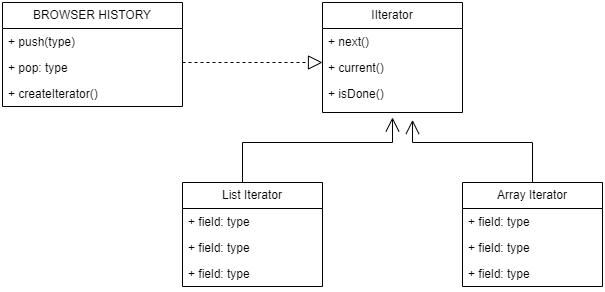

The diagram above was exported from draw.io. Its source (the exported page's mxGraphModel, read from the mxfile embedded in the PNG):
<mxGraphModel dx="1434" dy="756" grid="1" gridSize="10" guides="1" tooltips="1" connect="1" arrows="1" fold="1" page="1" pageScale="1" pageWidth="850" pageHeight="1100" math="0" shadow="0">
  <root>
    <mxCell id="0" />
    <mxCell id="1" parent="0" />
    <mxCell id="WAHE3rdEaEqvho5M0ERD-1" value="BROWSER HISTORY" style="swimlane;fontStyle=0;childLayout=stackLayout;horizontal=1;startSize=26;fillColor=none;horizontalStack=0;resizeParent=1;resizeParentMax=0;resizeLast=0;collapsible=1;marginBottom=0;whiteSpace=wrap;html=1;" vertex="1" parent="1">
      <mxGeometry x="150" y="90" width="180" height="104" as="geometry" />
    </mxCell>
    <mxCell id="WAHE3rdEaEqvho5M0ERD-2" value="+ push(type)" style="text;strokeColor=none;fillColor=none;align=left;verticalAlign=top;spacingLeft=4;spacingRight=4;overflow=hidden;rotatable=0;points=[[0,0.5],[1,0.5]];portConstraint=eastwest;whiteSpace=wrap;html=1;" vertex="1" parent="WAHE3rdEaEqvho5M0ERD-1">
      <mxGeometry y="26" width="180" height="26" as="geometry" />
    </mxCell>
    <mxCell id="WAHE3rdEaEqvho5M0ERD-3" value="+ pop: type" style="text;strokeColor=none;fillColor=none;align=left;verticalAlign=top;spacingLeft=4;spacingRight=4;overflow=hidden;rotatable=0;points=[[0,0.5],[1,0.5]];portConstraint=eastwest;whiteSpace=wrap;html=1;" vertex="1" parent="WAHE3rdEaEqvho5M0ERD-1">
      <mxGeometry y="52" width="180" height="26" as="geometry" />
    </mxCell>
    <mxCell id="WAHE3rdEaEqvho5M0ERD-4" value="+ createIterator()" style="text;strokeColor=none;fillColor=none;align=left;verticalAlign=top;spacingLeft=4;spacingRight=4;overflow=hidden;rotatable=0;points=[[0,0.5],[1,0.5]];portConstraint=eastwest;whiteSpace=wrap;html=1;" vertex="1" parent="WAHE3rdEaEqvho5M0ERD-1">
      <mxGeometry y="78" width="180" height="26" as="geometry" />
    </mxCell>
    <mxCell id="WAHE3rdEaEqvho5M0ERD-5" value="IIterator" style="swimlane;fontStyle=0;childLayout=stackLayout;horizontal=1;startSize=26;fillColor=none;horizontalStack=0;resizeParent=1;resizeParentMax=0;resizeLast=0;collapsible=1;marginBottom=0;whiteSpace=wrap;html=1;" vertex="1" parent="1">
      <mxGeometry x="470" y="90" width="140" height="110" as="geometry" />
    </mxCell>
    <mxCell id="WAHE3rdEaEqvho5M0ERD-6" value="+ next()" style="text;strokeColor=none;fillColor=none;align=left;verticalAlign=top;spacingLeft=4;spacingRight=4;overflow=hidden;rotatable=0;points=[[0,0.5],[1,0.5]];portConstraint=eastwest;whiteSpace=wrap;html=1;" vertex="1" parent="WAHE3rdEaEqvho5M0ERD-5">
      <mxGeometry y="26" width="140" height="26" as="geometry" />
    </mxCell>
    <mxCell id="WAHE3rdEaEqvho5M0ERD-7" value="+ current()" style="text;strokeColor=none;fillColor=none;align=left;verticalAlign=top;spacingLeft=4;spacingRight=4;overflow=hidden;rotatable=0;points=[[0,0.5],[1,0.5]];portConstraint=eastwest;whiteSpace=wrap;html=1;" vertex="1" parent="WAHE3rdEaEqvho5M0ERD-5">
      <mxGeometry y="52" width="140" height="26" as="geometry" />
    </mxCell>
    <mxCell id="WAHE3rdEaEqvho5M0ERD-8" value="+ isDone()" style="text;strokeColor=none;fillColor=none;align=left;verticalAlign=top;spacingLeft=4;spacingRight=4;overflow=hidden;rotatable=0;points=[[0,0.5],[1,0.5]];portConstraint=eastwest;whiteSpace=wrap;html=1;" vertex="1" parent="WAHE3rdEaEqvho5M0ERD-5">
      <mxGeometry y="78" width="140" height="32" as="geometry" />
    </mxCell>
    <mxCell id="WAHE3rdEaEqvho5M0ERD-9" value="List Iterator" style="swimlane;fontStyle=0;childLayout=stackLayout;horizontal=1;startSize=26;fillColor=none;horizontalStack=0;resizeParent=1;resizeParentMax=0;resizeLast=0;collapsible=1;marginBottom=0;whiteSpace=wrap;html=1;" vertex="1" parent="1">
      <mxGeometry x="330" y="270" width="140" height="104" as="geometry" />
    </mxCell>
    <mxCell id="WAHE3rdEaEqvho5M0ERD-17" value="" style="endArrow=open;endFill=1;endSize=12;html=1;rounded=0;entryX=0.5;entryY=1.154;entryDx=0;entryDy=0;entryPerimeter=0;" edge="1" parent="WAHE3rdEaEqvho5M0ERD-9" target="WAHE3rdEaEqvho5M0ERD-8">
      <mxGeometry width="160" relative="1" as="geometry">
        <mxPoint x="60" as="sourcePoint" />
        <mxPoint x="220" as="targetPoint" />
        <Array as="points">
          <mxPoint x="60" y="-40" />
          <mxPoint x="210" y="-40" />
        </Array>
      </mxGeometry>
    </mxCell>
    <mxCell id="WAHE3rdEaEqvho5M0ERD-10" value="+ field: type" style="text;strokeColor=none;fillColor=none;align=left;verticalAlign=top;spacingLeft=4;spacingRight=4;overflow=hidden;rotatable=0;points=[[0,0.5],[1,0.5]];portConstraint=eastwest;whiteSpace=wrap;html=1;" vertex="1" parent="WAHE3rdEaEqvho5M0ERD-9">
      <mxGeometry y="26" width="140" height="26" as="geometry" />
    </mxCell>
    <mxCell id="WAHE3rdEaEqvho5M0ERD-11" value="+ field: type" style="text;strokeColor=none;fillColor=none;align=left;verticalAlign=top;spacingLeft=4;spacingRight=4;overflow=hidden;rotatable=0;points=[[0,0.5],[1,0.5]];portConstraint=eastwest;whiteSpace=wrap;html=1;" vertex="1" parent="WAHE3rdEaEqvho5M0ERD-9">
      <mxGeometry y="52" width="140" height="26" as="geometry" />
    </mxCell>
    <mxCell id="WAHE3rdEaEqvho5M0ERD-12" value="+ field: type" style="text;strokeColor=none;fillColor=none;align=left;verticalAlign=top;spacingLeft=4;spacingRight=4;overflow=hidden;rotatable=0;points=[[0,0.5],[1,0.5]];portConstraint=eastwest;whiteSpace=wrap;html=1;" vertex="1" parent="WAHE3rdEaEqvho5M0ERD-9">
      <mxGeometry y="78" width="140" height="26" as="geometry" />
    </mxCell>
    <mxCell id="WAHE3rdEaEqvho5M0ERD-13" value="Array Iterator" style="swimlane;fontStyle=0;childLayout=stackLayout;horizontal=1;startSize=26;fillColor=none;horizontalStack=0;resizeParent=1;resizeParentMax=0;resizeLast=0;collapsible=1;marginBottom=0;whiteSpace=wrap;html=1;" vertex="1" parent="1">
      <mxGeometry x="610" y="270" width="140" height="104" as="geometry" />
    </mxCell>
    <mxCell id="WAHE3rdEaEqvho5M0ERD-14" value="+ field: type" style="text;strokeColor=none;fillColor=none;align=left;verticalAlign=top;spacingLeft=4;spacingRight=4;overflow=hidden;rotatable=0;points=[[0,0.5],[1,0.5]];portConstraint=eastwest;whiteSpace=wrap;html=1;" vertex="1" parent="WAHE3rdEaEqvho5M0ERD-13">
      <mxGeometry y="26" width="140" height="26" as="geometry" />
    </mxCell>
    <mxCell id="WAHE3rdEaEqvho5M0ERD-15" value="+ field: type" style="text;strokeColor=none;fillColor=none;align=left;verticalAlign=top;spacingLeft=4;spacingRight=4;overflow=hidden;rotatable=0;points=[[0,0.5],[1,0.5]];portConstraint=eastwest;whiteSpace=wrap;html=1;" vertex="1" parent="WAHE3rdEaEqvho5M0ERD-13">
      <mxGeometry y="52" width="140" height="26" as="geometry" />
    </mxCell>
    <mxCell id="WAHE3rdEaEqvho5M0ERD-16" value="+ field: type" style="text;strokeColor=none;fillColor=none;align=left;verticalAlign=top;spacingLeft=4;spacingRight=4;overflow=hidden;rotatable=0;points=[[0,0.5],[1,0.5]];portConstraint=eastwest;whiteSpace=wrap;html=1;" vertex="1" parent="WAHE3rdEaEqvho5M0ERD-13">
      <mxGeometry y="78" width="140" height="26" as="geometry" />
    </mxCell>
    <mxCell id="WAHE3rdEaEqvho5M0ERD-18" value="" style="endArrow=open;endFill=1;endSize=12;html=1;rounded=0;entryX=0.643;entryY=1.231;entryDx=0;entryDy=0;entryPerimeter=0;exitX=0.5;exitY=0;exitDx=0;exitDy=0;" edge="1" parent="1" source="WAHE3rdEaEqvho5M0ERD-13" target="WAHE3rdEaEqvho5M0ERD-8">
      <mxGeometry width="160" relative="1" as="geometry">
        <mxPoint x="670" y="270" as="sourcePoint" />
        <mxPoint x="830" y="270" as="targetPoint" />
        <Array as="points">
          <mxPoint x="680" y="230" />
          <mxPoint x="560" y="230" />
        </Array>
      </mxGeometry>
    </mxCell>
    <mxCell id="WAHE3rdEaEqvho5M0ERD-19" value="" style="endArrow=block;dashed=1;endFill=0;endSize=12;html=1;rounded=0;" edge="1" parent="1">
      <mxGeometry width="160" relative="1" as="geometry">
        <mxPoint x="330" y="150" as="sourcePoint" />
        <mxPoint x="470" y="150" as="targetPoint" />
      </mxGeometry>
    </mxCell>
  </root>
</mxGraphModel>